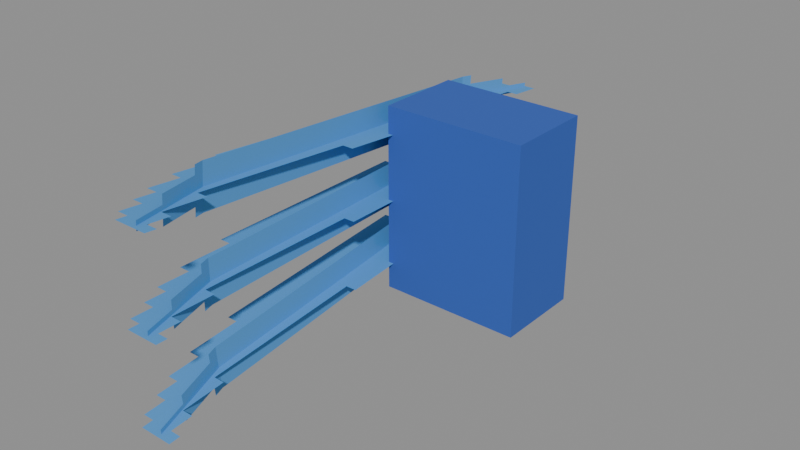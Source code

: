 # Source: Intelligent_Feran_Models_Weapons_Dagger_Claw_Bone.blend  (saved by Blender 5.0.119; exported with 4.5.12 LTS)
import bpy
from mathutils import Matrix  # noqa: F401  (used for matrix-valued properties, if any)

bpy.ops.wm.read_factory_settings(use_empty=True)
scene = bpy.context.scene
scene.name = 'Scene'

# ---- collections
col_widgets = bpy.data.collections.new('Widgets'); scene.collection.children.link(col_widgets)
col_widgets.hide_viewport = True

# ---- images (referenced by path relative to the original .blend; pixels are not part of the script)
import os
ASSET_DIR = os.environ.get("B2B_ASSET_DIR", "")  # directory of the original .blend (textures are referenced by path, not embedded)
HERE = os.path.dirname(os.path.abspath(__file__))  # packed textures are extracted next to this script under _unpacked/

def load_image(name, relpath, width, height, colorspace="sRGB"):
    """Load a texture the original file referenced (path relative to the .blend, or extracted next to this script)."""
    p = next((c for c in (os.path.join(HERE, relpath), os.path.join(ASSET_DIR, relpath)) if relpath and os.path.exists(c)), "")
    if p:
        img = bpy.data.images.load(p, check_existing=True)
        img.name = name
    else:  # same state as the original file: an image datablock whose file is absent (Cycles renders it pink)
        img = bpy.data.images.new(name, width, height)
        img.source = "FILE"
        img.filepath = "//" + (relpath or name)
    img.colorspace_settings.name = colorspace
    return img
img_image_0 = load_image('Image_0', '_unpacked/Image_0.30f6dc45.png', 128, 32, 'sRGB')

# ---- materials (node trees are filled in below, after node groups)
mat_material_0 = bpy.data.materials.new('Material_0')

# ---- material node trees
mat_material_0.use_nodes = True; mat_material_0.node_tree.nodes.clear()
_N = mat_material_0.node_tree.nodes; _L = mat_material_0.node_tree.links
n0 = _N.new('ShaderNodeBsdfPrincipled'); n0.name = 'Principled BSDF'; n0.location = (10, 300)
n0.inputs[2].default_value = 1.0
n1 = _N.new('ShaderNodeOutputMaterial'); n1.name = 'Material Output'; n1.location = (300, 300)
n2 = _N.new('NodeFrame'); n2.name = 'Frame'; n2.location = (0, 0)
n2.label = 'Alpha Clip'
n2.width = 150
n3 = _N.new('ShaderNodeMath'); n3.name = 'Math'; n3.location = (-340, -20)
n3.operation = 'SUBTRACT'
n3.inputs[0].default_value = 1.0
n4 = _N.new('ShaderNodeMath'); n4.name = 'Math.001'; n4.location = (-540, -20)
n4.operation = 'LESS_THAN'
n4.inputs[1].default_value = 0.05
n5 = _N.new('ShaderNodeTexImage'); n5.name = 'Image Texture'; n5.location = (-840, 210)
n5.label = 'BASE COLOR'
n5.image = img_image_0
n5.interpolation = 'Closest'
n5.extension = 'EXTEND'
n3.parent = n2
n4.parent = n2
_L.new(n0.outputs[0], n1.inputs[0])
_L.new(n3.outputs[0], n0.inputs[4])
_L.new(n4.outputs[0], n3.inputs[1])
_L.new(n5.outputs[0], n0.inputs[0])
_L.new(n5.outputs[1], n4.inputs[0])
n1.is_active_output = True

# ---- meshes
me_mesh_0 = bpy.data.meshes.new('Mesh_0')
me_mesh_0.from_pydata([(-0.4062, 0.3125, 0.5312), (0.4062, 0.3125, 0.5312), (-0.4062, -0.1875, 0.5312), (0.4062, -0.1875, 0.5312), (0.4062, 0.3125, -0.5312), (-0.4062, 0.3125, -0.5312), (0.4062, -0.1875, -0.5312), (-0.4062, -0.1875, -0.5312), (0.4062, 0.3125, -0.5312), (0.4062, 0.3125, 0.5312), (-0.4062, 0.3125, -0.5312), (-0.4062, 0.3125, 0.5312), (-0.4062, -0.1875, -0.5312), (-0.4062, -0.1875, 0.5312), (0.4062, -0.1875, -0.5312), (0.4062, -0.1875, 0.5312), (-0.4062, 0.3125, -0.5312), (-0.4062, 0.3125, 0.5312), (-0.4062, -0.1875, -0.5312), (-0.4062, -0.1875, 0.5312), (0.4062, 0.3125, 0.5312), (0.4062, 0.3125, -0.5312), (0.4062, -0.1875, 0.5312), (0.4062, -0.1875, -0.5312), (-0.75, -1.867, 0.5236), (-0.75, 1.121, 0.2621), (-0.25, -1.867, 0.5236), (-0.25, 1.121, 0.2621), (-0.4767, -1.357, 0.6044), (-0.5465, 0.634, 0.4302), (-0.4767, -1.379, 0.3553), (-0.5465, 0.6122, 0.1811), (-0.5465, 0.634, 0.4302), (-0.434, 1.119, 0.3877), (-0.5465, 0.6122, 0.1811), (-0.434, 1.097, 0.1387), (-0.4767, -1.379, 0.3553), (-0.3305, -1.855, 0.397), (-0.4767, -1.357, 0.6044), (-0.3305, -1.834, 0.646), (-0.75, -1.875, 6.25e-05), (-0.75, 1.125, 6.25e-05), (-0.25, -1.875, 6.25e-05), (-0.25, 1.125, 6.25e-05), (-0.4767, -1.374, 0.125), (-0.5465, 0.6247, 0.125), (-0.4767, -1.374, -0.125), (-0.5465, 0.6247, -0.125), (-0.5465, 0.6247, 0.125), (-0.434, 1.112, 0.125), (-0.5465, 0.6247, -0.125), (-0.434, 1.112, -0.125), (-0.4767, -1.374, -0.125), (-0.3305, -1.852, -0.125), (-0.4767, -1.374, 0.125), (-0.3305, -1.852, 0.125), (-0.75, -1.867, -0.5234), (-0.75, 1.121, -0.262), (-0.25, -1.867, -0.5234), (-0.25, 1.121, -0.262), (-0.4767, -1.379, -0.3553), (-0.5465, 0.6122, -0.1811), (-0.4767, -1.357, -0.6044), (-0.5465, 0.634, -0.4302), (-0.5465, 0.6122, -0.1811), (-0.434, 1.097, -0.1387), (-0.5465, 0.634, -0.4302), (-0.434, 1.119, -0.3877), (-0.4767, -1.357, -0.6044), (-0.3305, -1.834, -0.646), (-0.4767, -1.379, -0.3553), (-0.3305, -1.855, -0.397)], [], [(0, 2, 1), (2, 3, 1), (4, 6, 5), (6, 7, 5), (8, 10, 9), (10, 11, 9), (12, 14, 13), (14, 15, 13), (16, 18, 17), (18, 19, 17), (20, 22, 21), (22, 23, 21), (24, 26, 25), (26, 27, 25), (28, 30, 29), (30, 31, 29), (32, 34, 33), (34, 35, 33), (36, 38, 37), (38, 39, 37), (40, 42, 41), (42, 43, 41), (44, 46, 45), (46, 47, 45), (48, 50, 49), (50, 51, 49), (52, 54, 53), (54, 55, 53), (56, 58, 57), (58, 59, 57), (60, 62, 61), (62, 63, 61), (64, 66, 65), (66, 67, 65), (68, 70, 69), (70, 71, 69)])
_uv = me_mesh_0.uv_layers.new(name='UVMap')
_uv.uv.foreach_set('vector', [0.03125, 0.875, 0.03125, 0.625, 0.1328, 0.875, 0.03125, 0.625, 0.1328, 0.625, 0.1328, 0.875, 0.1328, 0.625, 0.1328, 0.875, 0.03125, 0.625, 0.1328, 0.875, 0.03125, 0.875, 0.03125, 0.625, 0.03125, 0.09375, 0.1328, 0.09375, 0.03125, 0.625, 0.1328, 0.09375, 0.1328, 0.625, 0.03125, 0.625, 0.03125, 0.09375, 0.1328, 0.09375, 0.03125, 0.625, 0.1328, 0.09375, 0.1328, 0.625, 0.03125, 0.625, 0.01562, 0.875, 0.01562, 0.625, 0.1484, 0.875, 0.01562, 0.625, 0.1484, 0.625, 0.1484, 0.875, 0.1484, 0.625, 0.1484, 0.875, 0.01562, 0.625, 0.1484, 0.875, 0.01562, 0.875, 0.01562, 0.625, 0.1875, 0.8125, 0.1875, 0.5625, 0.5625, 0.8125, 0.1875, 0.5625, 0.5625, 0.5625, 0.5625, 0.8125, 0.25, 0.5, 0.25, 0.3438, 0.5, 0.5, 0.25, 0.3438, 0.5, 0.3438, 0.5, 0.5, 0.5, 0.5, 0.5, 0.3438, 0.5625, 0.5, 0.5, 0.3438, 0.5625, 0.3438, 0.5625, 0.5, 0.25, 0.5, 0.25, 0.3438, 0.1875, 0.5, 0.25, 0.3438, 0.1875, 0.3438, 0.1875, 0.5, 0.1875, 0.8125, 0.1875, 0.5625, 0.5625, 0.8125, 0.1875, 0.5625, 0.5625, 0.5625, 0.5625, 0.8125, 0.25, 0.5, 0.25, 0.3438, 0.5, 0.5, 0.25, 0.3438, 0.5, 0.3438, 0.5, 0.5, 0.5, 0.5, 0.5, 0.3438, 0.5625, 0.5, 0.5, 0.3438, 0.5625, 0.3438, 0.5625, 0.5, 0.25, 0.5, 0.25, 0.3438, 0.1875, 0.5, 0.25, 0.3438, 0.1875, 0.3438, 0.1875, 0.5, 0.1875, 0.8125, 0.1875, 0.5625, 0.5625, 0.8125, 0.1875, 0.5625, 0.5625, 0.5625, 0.5625, 0.8125, 0.25, 0.5, 0.25, 0.3438, 0.5, 0.5, 0.25, 0.3438, 0.5, 0.3438, 0.5, 0.5, 0.5, 0.5, 0.5, 0.3438, 0.5625, 0.5, 0.5, 0.3438, 0.5625, 0.3438, 0.5625, 0.5, 0.25, 0.5, 0.25, 0.3438, 0.1875, 0.5, 0.25, 0.3438, 0.1875, 0.3438, 0.1875, 0.5])
me_mesh_0.materials.append(mat_material_0)
me_mesh_0.update()
me_mesh_0.normals_split_custom_set([tuple(v) for v in zip(*[iter([0.0, 0.0, 1.0, 0.0, 0.0, 1.0, 0.0, 0.0, 1.0, 0.0, 0.0, 1.0, 0.0, 0.0, 1.0, 0.0, 0.0, 1.0, 0.0, 0.0, -1.0, 0.0, 0.0, -1.0, 0.0, 0.0, -1.0, 0.0, 0.0, -1.0, 0.0, 0.0, -1.0, 0.0, 0.0, -1.0, 0.0, 1.0, 0.0, 0.0, 1.0, 0.0, 0.0, 1.0, 0.0, 0.0, 1.0, 0.0, 0.0, 1.0, 0.0, 0.0, 1.0, 0.0, 0.0, -1.0, 0.0, 0.0, -1.0, 0.0, 0.0, -1.0, 0.0, 0.0, -1.0, 0.0, 0.0, -1.0, 0.0, 0.0, -1.0, 0.0, -1.0, 0.0, 0.0, -1.0, 0.0, 0.0, -1.0, 0.0, 0.0, -1.0, 0.0, 0.0, -1.0, 0.0, 0.0, -1.0, 0.0, 0.0, 1.0, 0.0, 0.0, 1.0, 0.0, 0.0, 1.0, 0.0, 0.0, 1.0, 0.0, 0.0, 1.0, 0.0, 0.0, 1.0, 0.0, 0.0, 0.0, 0.08716, 0.9962, 0.0, 0.08716, 0.9962, 0.0, 0.08716, 0.9962, 0.0, 0.08716, 0.9962, 0.0, 0.08716, 0.9962, 0.0, 0.08716, 0.9962, 0.9994, 0.03477, -0.003042, 0.9994, 0.03477, -0.003042, 0.9994, 0.03477, -0.003042, 0.9994, 0.03477, -0.003042, 0.9994, 0.03477, -0.003042, 0.9994, 0.03477, -0.003042, 0.9744, -0.2241, 0.01961, 0.9744, -0.2241, 0.01961, 0.9744, -0.2241, 0.01961, 0.9744, -0.2241, 0.01961, 0.9744, -0.2241, 0.01961, 0.9744, -0.2241, 0.01961, 0.9563, 0.2913, -0.02548, 0.9563, 0.2913, -0.02548, 0.9563, 0.2913, -0.02548, 0.9563, 0.2913, -0.02548, 0.9563, 0.2913, -0.02548, 0.9563, 0.2913, -0.02548, 0.0, 0.0, 1.0, 0.0, 0.0, 1.0, 0.0, 0.0, 1.0, 0.0, 0.0, 1.0, 0.0, 0.0, 1.0, 0.0, 0.0, 1.0, 0.9994, 0.0349, 0.0, 0.9994, 0.0349, 0.0, 0.9994, 0.0349, 0.0, 0.9994, 0.0349, 0.0, 0.9994, 0.0349, 0.0, 0.9994, 0.0349, 0.0, 0.9744, -0.225, 0.0, 0.9744, -0.225, 0.0, 0.9744, -0.225, 0.0, 0.9744, -0.225, 0.0, 0.9744, -0.225, 0.0, 0.9744, -0.225, 0.0, 0.9563, 0.2924, 0.0, 0.9563, 0.2924, 0.0, 0.9563, 0.2924, 0.0, 0.9563, 0.2924, 0.0, 0.9563, 0.2924, 0.0, 0.9563, 0.2924, 0.0, 0.0, -0.08716, 0.9962, 0.0, -0.08716, 0.9962, 0.0, -0.08716, 0.9962, 0.0, -0.08716, 0.9962, 0.0, -0.08716, 0.9962, 0.0, -0.08716, 0.9962, 0.9994, 0.03477, 0.003042, 0.9994, 0.03477, 0.003042, 0.9994, 0.03477, 0.003042, 0.9994, 0.03477, 0.003041, 0.9994, 0.03477, 0.003041, 0.9994, 0.03477, 0.003041, 0.9744, -0.2241, -0.01961, 0.9744, -0.2241, -0.01961, 0.9744, -0.2241, -0.01961, 0.9744, -0.2241, -0.01961, 0.9744, -0.2241, -0.01961, 0.9744, -0.2241, -0.01961, 0.9563, 0.2913, 0.02548, 0.9563, 0.2913, 0.02548, 0.9563, 0.2913, 0.02548, 0.9563, 0.2913, 0.02548, 0.9563, 0.2913, 0.02548, 0.9563, 0.2913, 0.02548])] * 3)])
me_plane = bpy.data.meshes.new('Plane')
me_plane.from_pydata([(-1.0, -6.123e-17, -1.0), (1.0, -6.123e-17, -1.0), (-1.0, 6.123e-17, 1.0), (1.0, 6.123e-17, 1.0)], [], [(0, 1, 3, 2)])
_uv = me_plane.uv_layers.new(name='UVMap')
_uv.uv.foreach_set('vector', [0.0, 0.0, 1.0, 0.0, 1.0, 1.0, 0.0, 1.0])
me_plane.update()
me_cube = bpy.data.meshes.new('Cube')
me_cube.from_pydata([(-0.5313, -0.25, -0.4063), (-0.5313, -0.25, 0.4063), (-0.5313, 0.25, -0.4063), (-0.5313, 0.25, 0.4063), (0.5313, -0.25, -0.4063), (0.5313, -0.25, 0.4063), (0.5313, 0.25, -0.4063), (0.5313, 0.25, 0.4063)], [], [(0, 1, 3, 2), (2, 3, 7, 6), (6, 7, 5, 4), (4, 5, 1, 0), (2, 6, 4, 0), (7, 3, 1, 5)])
_uv = me_cube.uv_layers.new(name='UVMap')
_uv.uv.foreach_set('vector', [0.375, 0.0, 0.625, 0.0, 0.625, 0.25, 0.375, 0.25, 0.375, 0.25, 0.625, 0.25, 0.625, 0.5, 0.375, 0.5, 0.375, 0.5, 0.625, 0.5, 0.625, 0.75, 0.375, 0.75, 0.375, 0.75, 0.625, 0.75, 0.625, 1.0, 0.375, 1.0, 0.125, 0.5, 0.375, 0.5, 0.375, 0.75, 0.125, 0.75, 0.625, 0.5, 0.875, 0.5, 0.875, 0.75, 0.625, 0.75])
me_cube.update()
me_cube_001 = bpy.data.meshes.new('Cube.001')
me_cube_001.from_pydata([(6.275e-05, -0.125, -0.9375), (6.275e-05, -0.125, 2.062), (6.275e-05, 0.375, -0.9375), (6.275e-05, 0.375, 2.062), (6.318e-05, -0.125, -0.9375), (6.318e-05, -0.125, 2.062), (6.318e-05, 0.375, -0.9375), (6.318e-05, 0.375, 2.062)], [], [(0, 1, 3, 2), (2, 3, 7, 6), (6, 7, 5, 4), (4, 5, 1, 0), (2, 6, 4, 0), (7, 3, 1, 5)])
_uv = me_cube_001.uv_layers.new(name='UVMap')
_uv.uv.foreach_set('vector', [0.375, 0.0, 0.625, 0.0, 0.625, 0.25, 0.375, 0.25, 0.375, 0.25, 0.625, 0.25, 0.625, 0.5, 0.375, 0.5, 0.375, 0.5, 0.625, 0.5, 0.625, 0.75, 0.375, 0.75, 0.375, 0.75, 0.625, 0.75, 0.625, 1.0, 0.375, 1.0, 0.125, 0.5, 0.375, 0.5, 0.375, 0.75, 0.125, 0.75, 0.625, 0.5, 0.875, 0.5, 0.875, 0.75, 0.625, 0.75])
me_cube_001.update()
me_cube_002 = bpy.data.meshes.new('Cube.002')
me_cube_002.from_pydata([(6.222e-05, -0.125, -0.4375), (6.222e-05, -0.125, 1.562), (6.222e-05, 0.125, -0.4375), (6.222e-05, 0.125, 1.562), (6.256e-05, -0.125, -0.4375), (6.256e-05, -0.125, 1.562), (6.256e-05, 0.125, -0.4375), (6.256e-05, 0.125, 1.562)], [], [(0, 1, 3, 2), (2, 3, 7, 6), (6, 7, 5, 4), (4, 5, 1, 0), (2, 6, 4, 0), (7, 3, 1, 5)])
_uv = me_cube_002.uv_layers.new(name='UVMap')
_uv.uv.foreach_set('vector', [0.375, 0.0, 0.625, 0.0, 0.625, 0.25, 0.375, 0.25, 0.375, 0.25, 0.625, 0.25, 0.625, 0.5, 0.375, 0.5, 0.375, 0.5, 0.625, 0.5, 0.625, 0.75, 0.375, 0.75, 0.375, 0.75, 0.625, 0.75, 0.625, 1.0, 0.375, 1.0, 0.125, 0.5, 0.375, 0.5, 0.375, 0.75, 0.125, 0.75, 0.625, 0.5, 0.875, 0.5, 0.875, 0.75, 0.625, 0.75])
me_cube_002.update()
me_cube_003 = bpy.data.meshes.new('Cube.003')
me_cube_003.from_pydata([(6.234e-05, -0.125, -0.5), (6.234e-05, -0.125, -4.172e-07), (6.234e-05, 0.125, -0.5), (6.234e-05, 0.125, -4.172e-07), (6.244e-05, -0.125, -0.5), (6.244e-05, -0.125, -4.172e-07), (6.244e-05, 0.125, -0.5), (6.244e-05, 0.125, -4.172e-07)], [], [(0, 1, 3, 2), (2, 3, 7, 6), (6, 7, 5, 4), (4, 5, 1, 0), (2, 6, 4, 0), (7, 3, 1, 5)])
_uv = me_cube_003.uv_layers.new(name='UVMap')
_uv.uv.foreach_set('vector', [0.375, 0.0, 0.625, 0.0, 0.625, 0.25, 0.375, 0.25, 0.375, 0.25, 0.625, 0.25, 0.625, 0.5, 0.375, 0.5, 0.375, 0.5, 0.625, 0.5, 0.625, 0.75, 0.375, 0.75, 0.375, 0.75, 0.625, 0.75, 0.625, 1.0, 0.375, 1.0, 0.125, 0.5, 0.375, 0.5, 0.375, 0.75, 0.125, 0.75, 0.625, 0.5, 0.875, 0.5, 0.875, 0.75, 0.625, 0.75])
me_cube_003.update()
me_cube_004 = bpy.data.meshes.new('Cube.004')
me_cube_004.from_pydata([(6.203e-05, -0.125, 4.172e-07), (6.203e-05, -0.125, 0.5), (6.203e-05, 0.125, 4.172e-07), (6.203e-05, 0.125, 0.5), (6.213e-05, -0.125, 4.172e-07), (6.213e-05, -0.125, 0.5), (6.213e-05, 0.125, 4.172e-07), (6.213e-05, 0.125, 0.5)], [], [(0, 1, 3, 2), (2, 3, 7, 6), (6, 7, 5, 4), (4, 5, 1, 0), (2, 6, 4, 0), (7, 3, 1, 5)])
_uv = me_cube_004.uv_layers.new(name='UVMap')
_uv.uv.foreach_set('vector', [0.375, 0.0, 0.625, 0.0, 0.625, 0.25, 0.375, 0.25, 0.375, 0.25, 0.625, 0.25, 0.625, 0.5, 0.375, 0.5, 0.375, 0.5, 0.625, 0.5, 0.625, 0.75, 0.375, 0.75, 0.375, 0.75, 0.625, 0.75, 0.625, 1.0, 0.375, 1.0, 0.125, 0.5, 0.375, 0.5, 0.375, 0.75, 0.125, 0.75, 0.625, 0.5, 0.875, 0.5, 0.875, 0.75, 0.625, 0.75])
me_cube_004.update()
me_cube_005 = bpy.data.meshes.new('Cube.005')
me_cube_005.from_pydata([(6.247e-05, -0.125, -0.9375), (6.247e-05, -0.125, 2.062), (6.247e-05, 0.375, -0.9375), (6.247e-05, 0.375, 2.062), (6.302e-05, -0.125, -0.9375), (6.302e-05, -0.125, 2.062), (6.302e-05, 0.375, -0.9375), (6.302e-05, 0.375, 2.062)], [], [(0, 1, 3, 2), (2, 3, 7, 6), (6, 7, 5, 4), (4, 5, 1, 0), (2, 6, 4, 0), (7, 3, 1, 5)])
_uv = me_cube_005.uv_layers.new(name='UVMap')
_uv.uv.foreach_set('vector', [0.375, 0.0, 0.625, 0.0, 0.625, 0.25, 0.375, 0.25, 0.375, 0.25, 0.625, 0.25, 0.625, 0.5, 0.375, 0.5, 0.375, 0.5, 0.625, 0.5, 0.625, 0.75, 0.375, 0.75, 0.375, 0.75, 0.625, 0.75, 0.625, 1.0, 0.375, 1.0, 0.125, 0.5, 0.375, 0.5, 0.375, 0.75, 0.125, 0.75, 0.625, 0.5, 0.875, 0.5, 0.875, 0.75, 0.625, 0.75])
me_cube_005.update()
me_cube_006 = bpy.data.meshes.new('Cube.006')
me_cube_006.from_pydata([(6.239e-05, -0.125, -0.4375), (6.239e-05, -0.125, 1.562), (6.239e-05, 0.125, -0.4375), (6.239e-05, 0.125, 1.562), (6.249e-05, -0.125, -0.4375), (6.249e-05, -0.125, 1.562), (6.249e-05, 0.125, -0.4375), (6.249e-05, 0.125, 1.562)], [], [(0, 1, 3, 2), (2, 3, 7, 6), (6, 7, 5, 4), (4, 5, 1, 0), (2, 6, 4, 0), (7, 3, 1, 5)])
_uv = me_cube_006.uv_layers.new(name='UVMap')
_uv.uv.foreach_set('vector', [0.375, 0.0, 0.625, 0.0, 0.625, 0.25, 0.375, 0.25, 0.375, 0.25, 0.625, 0.25, 0.625, 0.5, 0.375, 0.5, 0.375, 0.5, 0.625, 0.5, 0.625, 0.75, 0.375, 0.75, 0.375, 0.75, 0.625, 0.75, 0.625, 1.0, 0.375, 1.0, 0.125, 0.5, 0.375, 0.5, 0.375, 0.75, 0.125, 0.75, 0.625, 0.5, 0.875, 0.5, 0.875, 0.75, 0.625, 0.75])
me_cube_006.update()
me_cube_007 = bpy.data.meshes.new('Cube.007')
me_cube_007.from_pydata([(6.218e-05, -0.125, -0.5), (6.218e-05, -0.125, -3.576e-07), (6.218e-05, 0.125, -0.5), (6.218e-05, 0.125, -3.576e-07), (6.232e-05, -0.125, -0.5), (6.232e-05, -0.125, -3.576e-07), (6.232e-05, 0.125, -0.5), (6.232e-05, 0.125, -3.576e-07)], [], [(0, 1, 3, 2), (2, 3, 7, 6), (6, 7, 5, 4), (4, 5, 1, 0), (2, 6, 4, 0), (7, 3, 1, 5)])
_uv = me_cube_007.uv_layers.new(name='UVMap')
_uv.uv.foreach_set('vector', [0.375, 0.0, 0.625, 0.0, 0.625, 0.25, 0.375, 0.25, 0.375, 0.25, 0.625, 0.25, 0.625, 0.5, 0.375, 0.5, 0.375, 0.5, 0.625, 0.5, 0.625, 0.75, 0.375, 0.75, 0.375, 0.75, 0.625, 0.75, 0.625, 1.0, 0.375, 1.0, 0.125, 0.5, 0.375, 0.5, 0.375, 0.75, 0.125, 0.75, 0.625, 0.5, 0.875, 0.5, 0.875, 0.75, 0.625, 0.75])
me_cube_007.update()
me_cube_008 = bpy.data.meshes.new('Cube.008')
me_cube_008.from_pydata([(6.235e-05, -0.125, 4.768e-07), (6.235e-05, -0.125, 0.5), (6.235e-05, 0.125, 4.768e-07), (6.235e-05, 0.125, 0.5), (6.243e-05, -0.125, 4.768e-07), (6.243e-05, -0.125, 0.5), (6.243e-05, 0.125, 4.768e-07), (6.243e-05, 0.125, 0.5)], [], [(0, 1, 3, 2), (2, 3, 7, 6), (6, 7, 5, 4), (4, 5, 1, 0), (2, 6, 4, 0), (7, 3, 1, 5)])
_uv = me_cube_008.uv_layers.new(name='UVMap')
_uv.uv.foreach_set('vector', [0.375, 0.0, 0.625, 0.0, 0.625, 0.25, 0.375, 0.25, 0.375, 0.25, 0.625, 0.25, 0.625, 0.5, 0.375, 0.5, 0.375, 0.5, 0.625, 0.5, 0.625, 0.75, 0.375, 0.75, 0.375, 0.75, 0.625, 0.75, 0.625, 1.0, 0.375, 1.0, 0.125, 0.5, 0.375, 0.5, 0.375, 0.75, 0.125, 0.75, 0.625, 0.5, 0.875, 0.5, 0.875, 0.75, 0.625, 0.75])
me_cube_008.update()
me_cube_009 = bpy.data.meshes.new('Cube.009')
me_cube_009.from_pydata([(6.245e-05, -0.125, -0.9375), (6.245e-05, -0.125, 2.062), (6.245e-05, 0.375, -0.9375), (6.245e-05, 0.375, 2.062), (6.268e-05, -0.125, -0.9375), (6.268e-05, -0.125, 2.062), (6.268e-05, 0.375, -0.9375), (6.268e-05, 0.375, 2.062)], [], [(0, 1, 3, 2), (2, 3, 7, 6), (6, 7, 5, 4), (4, 5, 1, 0), (2, 6, 4, 0), (7, 3, 1, 5)])
_uv = me_cube_009.uv_layers.new(name='UVMap')
_uv.uv.foreach_set('vector', [0.375, 0.0, 0.625, 0.0, 0.625, 0.25, 0.375, 0.25, 0.375, 0.25, 0.625, 0.25, 0.625, 0.5, 0.375, 0.5, 0.375, 0.5, 0.625, 0.5, 0.625, 0.75, 0.375, 0.75, 0.375, 0.75, 0.625, 0.75, 0.625, 1.0, 0.375, 1.0, 0.125, 0.5, 0.375, 0.5, 0.375, 0.75, 0.125, 0.75, 0.625, 0.5, 0.875, 0.5, 0.875, 0.75, 0.625, 0.75])
me_cube_009.update()
me_cube_010 = bpy.data.meshes.new('Cube.010')
me_cube_010.from_pydata([(6.246e-05, -0.125, -0.4375), (6.246e-05, -0.125, 1.562), (6.246e-05, 0.125, -0.4375), (6.246e-05, 0.125, 1.562), (6.265e-05, -0.125, -0.4375), (6.265e-05, -0.125, 1.562), (6.265e-05, 0.125, -0.4375), (6.265e-05, 0.125, 1.562)], [], [(0, 1, 3, 2), (2, 3, 7, 6), (6, 7, 5, 4), (4, 5, 1, 0), (2, 6, 4, 0), (7, 3, 1, 5)])
_uv = me_cube_010.uv_layers.new(name='UVMap')
_uv.uv.foreach_set('vector', [0.375, 0.0, 0.625, 0.0, 0.625, 0.25, 0.375, 0.25, 0.375, 0.25, 0.625, 0.25, 0.625, 0.5, 0.375, 0.5, 0.375, 0.5, 0.625, 0.5, 0.625, 0.75, 0.375, 0.75, 0.375, 0.75, 0.625, 0.75, 0.625, 1.0, 0.375, 1.0, 0.125, 0.5, 0.375, 0.5, 0.375, 0.75, 0.125, 0.75, 0.625, 0.5, 0.875, 0.5, 0.875, 0.75, 0.625, 0.75])
me_cube_010.update()
me_cube_011 = bpy.data.meshes.new('Cube.011')
me_cube_011.from_pydata([(6.245e-05, -0.125, -0.5), (6.245e-05, -0.125, -2.98e-07), (6.245e-05, 0.125, -0.5), (6.245e-05, 0.125, -2.98e-07), (6.257e-05, -0.125, -0.5), (6.257e-05, -0.125, -2.98e-07), (6.257e-05, 0.125, -0.5), (6.257e-05, 0.125, -2.98e-07)], [], [(0, 1, 3, 2), (2, 3, 7, 6), (6, 7, 5, 4), (4, 5, 1, 0), (2, 6, 4, 0), (7, 3, 1, 5)])
_uv = me_cube_011.uv_layers.new(name='UVMap')
_uv.uv.foreach_set('vector', [0.375, 0.0, 0.625, 0.0, 0.625, 0.25, 0.375, 0.25, 0.375, 0.25, 0.625, 0.25, 0.625, 0.5, 0.375, 0.5, 0.375, 0.5, 0.625, 0.5, 0.625, 0.75, 0.375, 0.75, 0.375, 0.75, 0.625, 0.75, 0.625, 1.0, 0.375, 1.0, 0.125, 0.5, 0.375, 0.5, 0.375, 0.75, 0.125, 0.75, 0.625, 0.5, 0.875, 0.5, 0.875, 0.75, 0.625, 0.75])
me_cube_011.update()
me_cube_012 = bpy.data.meshes.new('Cube.012')
me_cube_012.from_pydata([(6.226e-05, -0.125, 4.768e-07), (6.226e-05, -0.125, 0.5), (6.226e-05, 0.125, 4.768e-07), (6.226e-05, 0.125, 0.5), (6.232e-05, -0.125, 4.768e-07), (6.232e-05, -0.125, 0.5), (6.232e-05, 0.125, 4.768e-07), (6.232e-05, 0.125, 0.5)], [], [(0, 1, 3, 2), (2, 3, 7, 6), (6, 7, 5, 4), (4, 5, 1, 0), (2, 6, 4, 0), (7, 3, 1, 5)])
_uv = me_cube_012.uv_layers.new(name='UVMap')
_uv.uv.foreach_set('vector', [0.375, 0.0, 0.625, 0.0, 0.625, 0.25, 0.375, 0.25, 0.375, 0.25, 0.625, 0.25, 0.625, 0.5, 0.375, 0.5, 0.375, 0.5, 0.625, 0.5, 0.625, 0.75, 0.375, 0.75, 0.375, 0.75, 0.625, 0.75, 0.625, 1.0, 0.375, 1.0, 0.125, 0.5, 0.375, 0.5, 0.375, 0.75, 0.125, 0.75, 0.625, 0.5, 0.875, 0.5, 0.875, 0.75, 0.625, 0.75])
me_cube_012.update()
arm_armature = bpy.data.armatures.new('Armature')  # bones are not reproduced

# ---- objects
ob_r_attachment = bpy.data.objects.new('R-Attachment', arm_armature)
ob_mesh_0 = bpy.data.objects.new('Mesh_0', me_mesh_0)
ob_wgt_r_attachment = bpy.data.objects.new('WGT-R-Attachment', me_plane)
ob_wgt_origin_projectile = bpy.data.objects.new('WGT-Origin_Projectile', None)
ob_wgt_origin_item = bpy.data.objects.new('WGT-Origin_Item', None)
ob_wgt_handle = bpy.data.objects.new('WGT-Handle', me_cube)
ob_wgt_blade = bpy.data.objects.new('WGT-Blade', me_cube_001)
ob_wgt_blade_001 = bpy.data.objects.new('WGT-Blade.001', me_cube_002)
ob_wgt_blade_002 = bpy.data.objects.new('WGT-Blade.002', me_cube_003)
ob_wgt_blade_003 = bpy.data.objects.new('WGT-Blade.003', me_cube_004)
ob_wgt_blade_004 = bpy.data.objects.new('WGT-Blade.004', me_cube_005)
ob_wgt_blade_005 = bpy.data.objects.new('WGT-Blade.005', me_cube_006)
ob_wgt_blade_006 = bpy.data.objects.new('WGT-Blade.006', me_cube_007)
ob_wgt_blade_007 = bpy.data.objects.new('WGT-Blade.007', me_cube_008)
ob_wgt_blade_008 = bpy.data.objects.new('WGT-Blade.008', me_cube_009)
ob_wgt_blade_009 = bpy.data.objects.new('WGT-Blade.009', me_cube_010)
ob_wgt_blade_010 = bpy.data.objects.new('WGT-Blade.010', me_cube_011)
ob_wgt_blade_011 = bpy.data.objects.new('WGT-Blade.011', me_cube_012)

# ---- transforms, parenting, visibility, modifiers, constraints
ob_r_attachment.location = (0.0625, 0.4375, 1.438)
ob_r_attachment.rotation_mode = 'QUATERNION'
ob_r_attachment.rotation_quaternion = (1.0, 0.0, 0.0, 0.0)
ob_r_attachment.show_in_front = True
ob_mesh_0.parent = ob_r_attachment
ob_mesh_0.location = (0.0, 0.0, 0.0)
ob_mesh_0.rotation_mode = 'QUATERNION'
ob_mesh_0.rotation_quaternion = (1.0, 0.0, 0.0, 0.0)
_vg = ob_mesh_0.vertex_groups.new(name='R-Attachment')
_vg = ob_mesh_0.vertex_groups.new(name='Origin_Projectile')
_vg = ob_mesh_0.vertex_groups.new(name='Origin_Item')
_vg = ob_mesh_0.vertex_groups.new(name='Handle')
_vg.add([0, 1, 2, 3, 4, 5, 6, 7, 8, 9, 10, 11, 12, 13, 14, 15, 16, 17, 18, 19, 20, 21, 22, 23], 1.0, 'REPLACE')
_vg = ob_mesh_0.vertex_groups.new(name='Blade')
_vg.add([24, 25, 26, 27], 1.0, 'REPLACE')
_vg = ob_mesh_0.vertex_groups.new(name='Blade.001')
_vg.add([28, 29, 30, 31], 1.0, 'REPLACE')
_vg = ob_mesh_0.vertex_groups.new(name='Blade.002')
_vg.add([32, 33, 34, 35], 1.0, 'REPLACE')
_vg = ob_mesh_0.vertex_groups.new(name='Blade.003')
_vg.add([36, 37, 38, 39], 1.0, 'REPLACE')
_vg = ob_mesh_0.vertex_groups.new(name='Blade.004')
_vg.add([40, 41, 42, 43], 1.0, 'REPLACE')
_vg = ob_mesh_0.vertex_groups.new(name='Blade.005')
_vg.add([44, 45, 46, 47], 1.0, 'REPLACE')
_vg = ob_mesh_0.vertex_groups.new(name='Blade.006')
_vg.add([48, 49, 50, 51], 1.0, 'REPLACE')
_vg = ob_mesh_0.vertex_groups.new(name='Blade.007')
_vg.add([52, 53, 54, 55], 1.0, 'REPLACE')
_vg = ob_mesh_0.vertex_groups.new(name='Blade.008')
_vg.add([56, 57, 58, 59], 1.0, 'REPLACE')
_vg = ob_mesh_0.vertex_groups.new(name='Blade.009')
_vg.add([60, 61, 62, 63], 1.0, 'REPLACE')
_vg = ob_mesh_0.vertex_groups.new(name='Blade.010')
_vg.add([64, 65, 66, 67], 1.0, 'REPLACE')
_vg = ob_mesh_0.vertex_groups.new(name='Blade.011')
_vg.add([68, 69, 70, 71], 1.0, 'REPLACE')
_m = ob_mesh_0.modifiers.new('Armature', 'ARMATURE')
_m.object = ob_r_attachment
ob_wgt_r_attachment.location = (0.0, 0.0, 0.0)
ob_wgt_r_attachment.hide_render = True
ob_wgt_origin_projectile.location = (0.0, 0.0, 0.0)
ob_wgt_origin_projectile.empty_display_type = 'ARROWS'
ob_wgt_origin_projectile.hide_render = True
ob_wgt_origin_item.location = (0.0, 0.0, 0.0)
ob_wgt_origin_item.empty_display_type = 'ARROWS'
ob_wgt_origin_item.hide_render = True
ob_wgt_handle.location = (0.0, 0.0, 0.0)
ob_wgt_handle.hide_render = True
ob_wgt_blade.location = (0.0, 0.0, 0.0)
ob_wgt_blade.hide_render = True
ob_wgt_blade_001.location = (0.0, 0.0, 0.0)
ob_wgt_blade_001.hide_render = True
ob_wgt_blade_002.location = (0.0, 0.0, 0.0)
ob_wgt_blade_002.hide_render = True
ob_wgt_blade_003.location = (0.0, 0.0, 0.0)
ob_wgt_blade_003.hide_render = True
ob_wgt_blade_004.location = (0.0, 0.0, 0.0)
ob_wgt_blade_004.hide_render = True
ob_wgt_blade_005.location = (0.0, 0.0, 0.0)
ob_wgt_blade_005.hide_render = True
ob_wgt_blade_006.location = (0.0, 0.0, 0.0)
ob_wgt_blade_006.hide_render = True
ob_wgt_blade_007.location = (0.0, 0.0, 0.0)
ob_wgt_blade_007.hide_render = True
ob_wgt_blade_008.location = (0.0, 0.0, 0.0)
ob_wgt_blade_008.hide_render = True
ob_wgt_blade_009.location = (0.0, 0.0, 0.0)
ob_wgt_blade_009.hide_render = True
ob_wgt_blade_010.location = (0.0, 0.0, 0.0)
ob_wgt_blade_010.hide_render = True
ob_wgt_blade_011.location = (0.0, 0.0, 0.0)
ob_wgt_blade_011.hide_render = True

# ---- collection membership
scene.collection.objects.link(ob_r_attachment)
scene.collection.objects.link(ob_mesh_0)
col_widgets.objects.link(ob_wgt_r_attachment)
col_widgets.objects.link(ob_wgt_origin_projectile)
col_widgets.objects.link(ob_wgt_origin_item)
col_widgets.objects.link(ob_wgt_handle)
col_widgets.objects.link(ob_wgt_blade)
col_widgets.objects.link(ob_wgt_blade_001)
col_widgets.objects.link(ob_wgt_blade_002)
col_widgets.objects.link(ob_wgt_blade_003)
col_widgets.objects.link(ob_wgt_blade_004)
col_widgets.objects.link(ob_wgt_blade_005)
col_widgets.objects.link(ob_wgt_blade_006)
col_widgets.objects.link(ob_wgt_blade_007)
col_widgets.objects.link(ob_wgt_blade_008)
col_widgets.objects.link(ob_wgt_blade_009)
col_widgets.objects.link(ob_wgt_blade_010)
col_widgets.objects.link(ob_wgt_blade_011)

# ---- scene / render settings (as saved in the file)
scene.frame_start = 1; scene.frame_end = 250; scene.frame_set(1)
scene.render.engine = 'BLENDER_EEVEE_NEXT'
scene.render.bake_bias = 0.0
scene.render.bake_samples = 0
scene.cycles.sampling_pattern = 'TABULATED_SOBOL'
scene.eevee.use_volume_custom_range = False
bpy.context.view_layer.update()

# ---- added for rendering (the .blend has no active camera and no usable light): camera, sun + grey world if the file has none
cam_auto = bpy.data.cameras.new('AutoCamera')
cam_auto.lens = 50.0
cam_auto.sensor_width = 36.0
cam_auto.clip_end = 1000.0
ob_auto_camera = bpy.data.objects.new('AutoCamera', cam_auto)
scene.collection.objects.link(ob_auto_camera)
ob_auto_camera.location = (3.09655, -3.78461, 4.00224)
ob_auto_camera.rotation_euler = (1.09748, -7.21219e-08, 0.694738)
scene.camera = ob_auto_camera
light_auto_sun = bpy.data.lights.new('AutoSun', 'SUN')
light_auto_sun.energy = 3.0
light_auto_sun.angle = 0.0523599
ob_auto_sun = bpy.data.objects.new('AutoSun', light_auto_sun)
scene.collection.objects.link(ob_auto_sun)
ob_auto_sun.rotation_euler = (0.872665, 0.174533, 0.523599)
if scene.world is None:
    world_auto = bpy.data.worlds.new('AutoWorld')
    world_auto.color = (0.3, 0.3, 0.3)
    scene.world = world_auto
bpy.context.view_layer.update()
